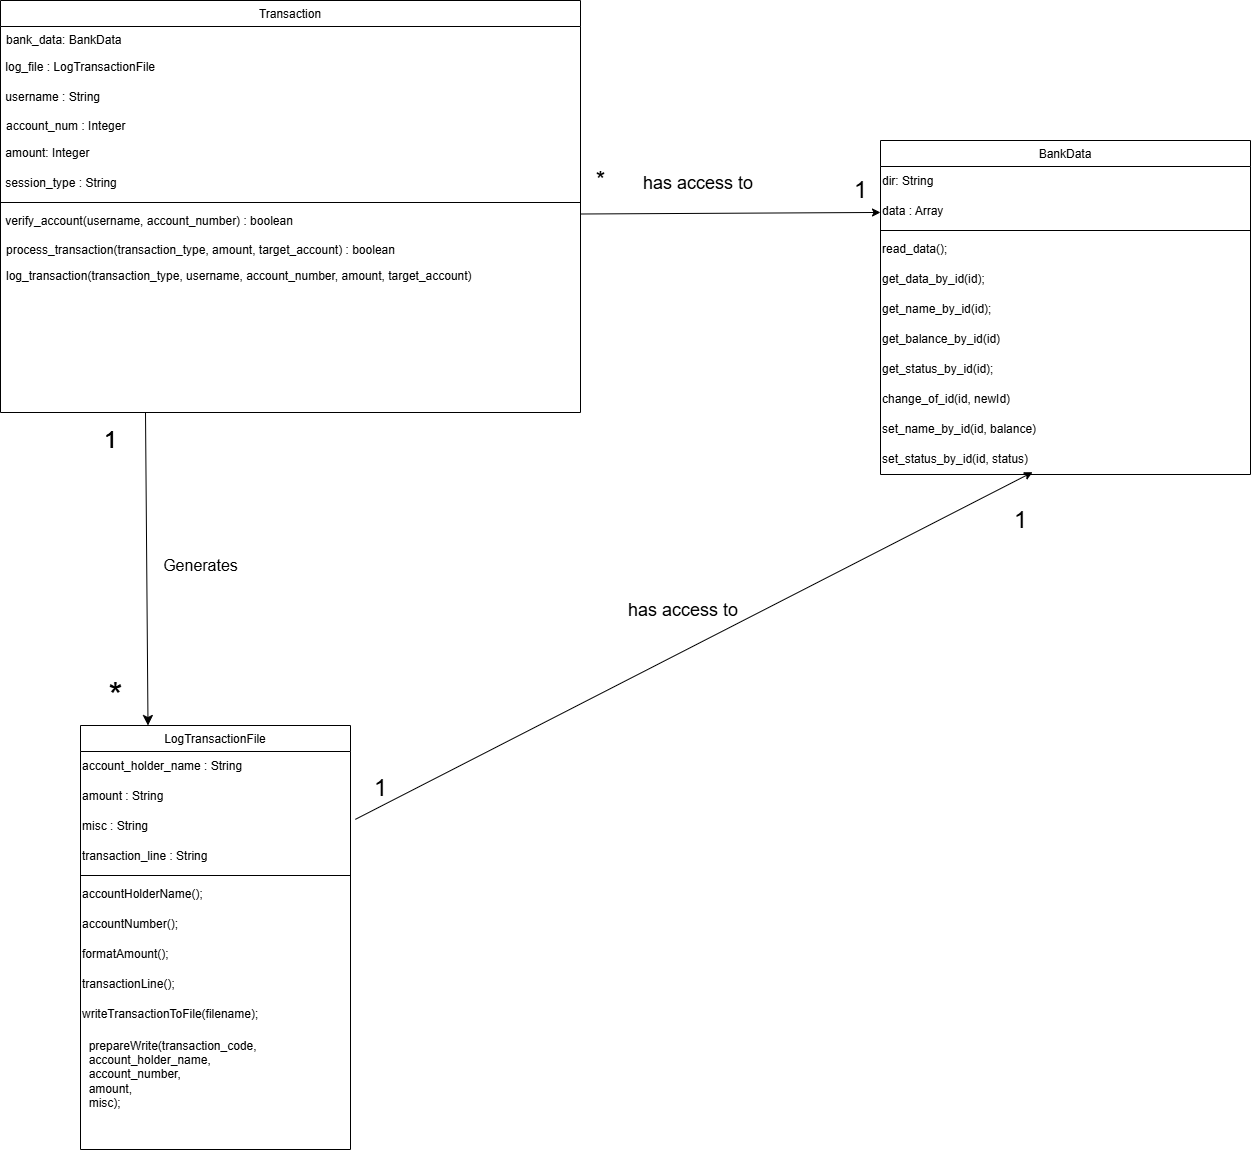

The diagram above was exported from draw.io. Its source (the exported page's mxGraphModel, read from the mxfile embedded in the PNG):
<mxGraphModel dx="2670" dy="746" grid="1" gridSize="10" guides="1" tooltips="1" connect="1" arrows="1" fold="1" page="1" pageScale="1" pageWidth="827" pageHeight="1169" math="0" shadow="0">
  <root>
    <mxCell id="WIyWlLk6GJQsqaUBKTNV-0" />
    <mxCell id="WIyWlLk6GJQsqaUBKTNV-1" parent="WIyWlLk6GJQsqaUBKTNV-0" />
    <mxCell id="flfFh6EbjdzhomTqPd-D-4" style="edgeStyle=none;curved=1;rounded=0;orthogonalLoop=1;jettySize=auto;html=1;exitX=0.25;exitY=1;exitDx=0;exitDy=0;entryX=0.25;entryY=0;entryDx=0;entryDy=0;fontSize=12;startSize=8;endSize=8;" parent="WIyWlLk6GJQsqaUBKTNV-1" source="zkfFHV4jXpPFQw0GAbJ--6" target="Zcnqf5xZ64e4aZjrftmc-6" edge="1">
      <mxGeometry relative="1" as="geometry" />
    </mxCell>
    <mxCell id="zkfFHV4jXpPFQw0GAbJ--6" value="Transaction" style="swimlane;fontStyle=0;align=center;verticalAlign=top;childLayout=stackLayout;horizontal=1;startSize=26;horizontalStack=0;resizeParent=1;resizeLast=0;collapsible=1;marginBottom=0;rounded=0;shadow=0;strokeWidth=1;" parent="WIyWlLk6GJQsqaUBKTNV-1" vertex="1">
      <mxGeometry x="-730" y="20" width="580" height="412" as="geometry">
        <mxRectangle x="130" y="380" width="160" height="26" as="alternateBounds" />
      </mxGeometry>
    </mxCell>
    <mxCell id="zkfFHV4jXpPFQw0GAbJ--7" value="bank_data: BankData" style="text;align=left;verticalAlign=top;spacingLeft=4;spacingRight=4;overflow=hidden;rotatable=0;points=[[0,0.5],[1,0.5]];portConstraint=eastwest;" parent="zkfFHV4jXpPFQw0GAbJ--6" vertex="1">
      <mxGeometry y="26" width="580" height="26" as="geometry" />
    </mxCell>
    <mxCell id="gaDT1MN8E1mfzejuvvbd-0" value="&amp;nbsp;log_file : LogTransactionFile" style="text;html=1;align=left;verticalAlign=middle;resizable=0;points=[];autosize=1;strokeColor=none;fillColor=none;" parent="zkfFHV4jXpPFQw0GAbJ--6" vertex="1">
      <mxGeometry y="52" width="580" height="30" as="geometry" />
    </mxCell>
    <mxCell id="gaDT1MN8E1mfzejuvvbd-1" value="&amp;nbsp;username : String" style="text;html=1;align=left;verticalAlign=middle;resizable=0;points=[];autosize=1;strokeColor=none;fillColor=none;" parent="zkfFHV4jXpPFQw0GAbJ--6" vertex="1">
      <mxGeometry y="82" width="580" height="30" as="geometry" />
    </mxCell>
    <mxCell id="zkfFHV4jXpPFQw0GAbJ--8" value="account_num : Integer" style="text;align=left;verticalAlign=top;spacingLeft=4;spacingRight=4;overflow=hidden;rotatable=0;points=[[0,0.5],[1,0.5]];portConstraint=eastwest;rounded=0;shadow=0;html=0;" parent="zkfFHV4jXpPFQw0GAbJ--6" vertex="1">
      <mxGeometry y="112" width="580" height="26" as="geometry" />
    </mxCell>
    <mxCell id="QmLOfoiciT5CvGFO87bm-4" value="&amp;nbsp;amount: Integer" style="text;html=1;align=left;verticalAlign=middle;resizable=0;points=[];autosize=1;strokeColor=none;fillColor=none;" parent="zkfFHV4jXpPFQw0GAbJ--6" vertex="1">
      <mxGeometry y="138" width="580" height="30" as="geometry" />
    </mxCell>
    <mxCell id="kpMdusMjmz4YOckqUWY2-2" value="&amp;nbsp;session_type : String" style="text;html=1;align=left;verticalAlign=middle;resizable=0;points=[];autosize=1;strokeColor=none;fillColor=none;" parent="zkfFHV4jXpPFQw0GAbJ--6" vertex="1">
      <mxGeometry y="168" width="580" height="30" as="geometry" />
    </mxCell>
    <mxCell id="zkfFHV4jXpPFQw0GAbJ--9" value="" style="line;html=1;strokeWidth=1;align=left;verticalAlign=middle;spacingTop=-1;spacingLeft=3;spacingRight=3;rotatable=0;labelPosition=right;points=[];portConstraint=eastwest;" parent="zkfFHV4jXpPFQw0GAbJ--6" vertex="1">
      <mxGeometry y="198" width="580" height="8" as="geometry" />
    </mxCell>
    <mxCell id="kpMdusMjmz4YOckqUWY2-1" value="&amp;nbsp;verify_account(username, account_number) : boolean" style="text;html=1;align=left;verticalAlign=middle;whiteSpace=wrap;rounded=0;" parent="zkfFHV4jXpPFQw0GAbJ--6" vertex="1">
      <mxGeometry y="206" width="580" height="30" as="geometry" />
    </mxCell>
    <mxCell id="zkfFHV4jXpPFQw0GAbJ--11" value="process_transaction(transaction_type, amount, target_account) : boolean" style="text;align=left;verticalAlign=top;spacingLeft=4;spacingRight=4;overflow=hidden;rotatable=0;points=[[0,0.5],[1,0.5]];portConstraint=eastwest;" parent="zkfFHV4jXpPFQw0GAbJ--6" vertex="1">
      <mxGeometry y="236" width="580" height="26" as="geometry" />
    </mxCell>
    <mxCell id="U6aa0CTbmKLaeZQ7G0Yt-1" value="log_transaction(transaction_type, username, account_number, amount, target_account)" style="text;align=left;verticalAlign=top;spacingLeft=4;spacingRight=4;overflow=hidden;rotatable=0;points=[[0,0.5],[1,0.5]];portConstraint=eastwest;" parent="zkfFHV4jXpPFQw0GAbJ--6" vertex="1">
      <mxGeometry y="262" width="580" height="26" as="geometry" />
    </mxCell>
    <mxCell id="Zcnqf5xZ64e4aZjrftmc-0" value="BankData" style="swimlane;fontStyle=0;align=center;verticalAlign=top;childLayout=stackLayout;horizontal=1;startSize=26;horizontalStack=0;resizeParent=1;resizeLast=0;collapsible=1;marginBottom=0;rounded=0;shadow=0;strokeWidth=1;" parent="WIyWlLk6GJQsqaUBKTNV-1" vertex="1">
      <mxGeometry x="150" y="160" width="370" height="334" as="geometry">
        <mxRectangle x="230" y="140" width="160" height="26" as="alternateBounds" />
      </mxGeometry>
    </mxCell>
    <mxCell id="C4StOyX0RUGts2suvCEY-3" value="dir: String" style="text;html=1;align=left;verticalAlign=middle;resizable=0;points=[];autosize=1;strokeColor=none;fillColor=none;" parent="Zcnqf5xZ64e4aZjrftmc-0" vertex="1">
      <mxGeometry y="26" width="370" height="30" as="geometry" />
    </mxCell>
    <mxCell id="JEQiRalMXwijKpt5Pwnc-0" value="data : Array" style="text;html=1;align=left;verticalAlign=middle;resizable=0;points=[];autosize=1;strokeColor=none;fillColor=none;" parent="Zcnqf5xZ64e4aZjrftmc-0" vertex="1">
      <mxGeometry y="56" width="370" height="30" as="geometry" />
    </mxCell>
    <mxCell id="Zcnqf5xZ64e4aZjrftmc-4" value="" style="line;html=1;strokeWidth=1;align=left;verticalAlign=middle;spacingTop=-1;spacingLeft=3;spacingRight=3;rotatable=0;labelPosition=right;points=[];portConstraint=eastwest;" parent="Zcnqf5xZ64e4aZjrftmc-0" vertex="1">
      <mxGeometry y="86" width="370" height="8" as="geometry" />
    </mxCell>
    <mxCell id="C4StOyX0RUGts2suvCEY-1" value="read_data();" style="text;html=1;align=left;verticalAlign=middle;resizable=0;points=[];autosize=1;strokeColor=none;fillColor=none;" parent="Zcnqf5xZ64e4aZjrftmc-0" vertex="1">
      <mxGeometry y="94" width="370" height="30" as="geometry" />
    </mxCell>
    <mxCell id="JEQiRalMXwijKpt5Pwnc-1" value="get_data_by_id(id);" style="text;html=1;align=left;verticalAlign=middle;resizable=0;points=[];autosize=1;strokeColor=none;fillColor=none;" parent="Zcnqf5xZ64e4aZjrftmc-0" vertex="1">
      <mxGeometry y="124" width="370" height="30" as="geometry" />
    </mxCell>
    <mxCell id="JEQiRalMXwijKpt5Pwnc-2" value="get_name_by_id(id);" style="text;html=1;align=left;verticalAlign=middle;resizable=0;points=[];autosize=1;strokeColor=none;fillColor=none;" parent="Zcnqf5xZ64e4aZjrftmc-0" vertex="1">
      <mxGeometry y="154" width="370" height="30" as="geometry" />
    </mxCell>
    <mxCell id="JEQiRalMXwijKpt5Pwnc-3" value="get_balance_by_id(id)" style="text;html=1;align=left;verticalAlign=middle;resizable=0;points=[];autosize=1;strokeColor=none;fillColor=none;" parent="Zcnqf5xZ64e4aZjrftmc-0" vertex="1">
      <mxGeometry y="184" width="370" height="30" as="geometry" />
    </mxCell>
    <mxCell id="JEQiRalMXwijKpt5Pwnc-4" value="get_status_by_id(id);" style="text;html=1;align=left;verticalAlign=middle;resizable=0;points=[];autosize=1;strokeColor=none;fillColor=none;" parent="Zcnqf5xZ64e4aZjrftmc-0" vertex="1">
      <mxGeometry y="214" width="370" height="30" as="geometry" />
    </mxCell>
    <mxCell id="JEQiRalMXwijKpt5Pwnc-5" value="change_of_id(id, newId)" style="text;html=1;align=left;verticalAlign=middle;resizable=0;points=[];autosize=1;strokeColor=none;fillColor=none;" parent="Zcnqf5xZ64e4aZjrftmc-0" vertex="1">
      <mxGeometry y="244" width="370" height="30" as="geometry" />
    </mxCell>
    <mxCell id="JEQiRalMXwijKpt5Pwnc-6" value="set_name_by_id(id, balance)" style="text;html=1;align=left;verticalAlign=middle;resizable=0;points=[];autosize=1;strokeColor=none;fillColor=none;" parent="Zcnqf5xZ64e4aZjrftmc-0" vertex="1">
      <mxGeometry y="274" width="370" height="30" as="geometry" />
    </mxCell>
    <mxCell id="JEQiRalMXwijKpt5Pwnc-7" value="set_status_by_id(id, status)" style="text;html=1;align=left;verticalAlign=middle;resizable=0;points=[];autosize=1;strokeColor=none;fillColor=none;" parent="Zcnqf5xZ64e4aZjrftmc-0" vertex="1">
      <mxGeometry y="304" width="370" height="30" as="geometry" />
    </mxCell>
    <mxCell id="Zcnqf5xZ64e4aZjrftmc-6" value="LogTransactionFile" style="swimlane;fontStyle=0;align=center;verticalAlign=top;childLayout=stackLayout;horizontal=1;startSize=26;horizontalStack=0;resizeParent=1;resizeLast=0;collapsible=1;marginBottom=0;rounded=0;shadow=0;strokeWidth=1;" parent="WIyWlLk6GJQsqaUBKTNV-1" vertex="1">
      <mxGeometry x="-650" y="745" width="270" height="424" as="geometry">
        <mxRectangle x="230" y="140" width="160" height="26" as="alternateBounds" />
      </mxGeometry>
    </mxCell>
    <mxCell id="C4StOyX0RUGts2suvCEY-5" value="account_holder_name : String" style="text;html=1;align=left;verticalAlign=middle;resizable=0;points=[];autosize=1;strokeColor=none;fillColor=none;" parent="Zcnqf5xZ64e4aZjrftmc-6" vertex="1">
      <mxGeometry y="26" width="270" height="30" as="geometry" />
    </mxCell>
    <mxCell id="HKYOshQFu4gMhx71udY_-1" value="amount : String" style="text;html=1;align=left;verticalAlign=middle;resizable=0;points=[];autosize=1;strokeColor=none;fillColor=none;" parent="Zcnqf5xZ64e4aZjrftmc-6" vertex="1">
      <mxGeometry y="56" width="270" height="30" as="geometry" />
    </mxCell>
    <mxCell id="HKYOshQFu4gMhx71udY_-2" value="misc : String" style="text;html=1;align=left;verticalAlign=middle;resizable=0;points=[];autosize=1;strokeColor=none;fillColor=none;" parent="Zcnqf5xZ64e4aZjrftmc-6" vertex="1">
      <mxGeometry y="86" width="270" height="30" as="geometry" />
    </mxCell>
    <mxCell id="HKYOshQFu4gMhx71udY_-4" value="transaction_line : String" style="text;html=1;align=left;verticalAlign=middle;resizable=0;points=[];autosize=1;strokeColor=none;fillColor=none;" parent="Zcnqf5xZ64e4aZjrftmc-6" vertex="1">
      <mxGeometry y="116" width="270" height="30" as="geometry" />
    </mxCell>
    <mxCell id="Zcnqf5xZ64e4aZjrftmc-10" value="" style="line;html=1;strokeWidth=1;align=left;verticalAlign=middle;spacingTop=-1;spacingLeft=3;spacingRight=3;rotatable=0;labelPosition=right;points=[];portConstraint=eastwest;" parent="Zcnqf5xZ64e4aZjrftmc-6" vertex="1">
      <mxGeometry y="146" width="270" height="8" as="geometry" />
    </mxCell>
    <mxCell id="C4StOyX0RUGts2suvCEY-6" value="accountHolderName();" style="text;html=1;align=left;verticalAlign=middle;resizable=0;points=[];autosize=1;strokeColor=none;fillColor=none;" parent="Zcnqf5xZ64e4aZjrftmc-6" vertex="1">
      <mxGeometry y="154" width="270" height="30" as="geometry" />
    </mxCell>
    <mxCell id="HcugrLv2AX0H3k-9HvHR-0" value="accountNumber();" style="text;html=1;align=left;verticalAlign=middle;resizable=0;points=[];autosize=1;strokeColor=none;fillColor=none;" parent="Zcnqf5xZ64e4aZjrftmc-6" vertex="1">
      <mxGeometry y="184" width="270" height="30" as="geometry" />
    </mxCell>
    <mxCell id="HKYOshQFu4gMhx71udY_-6" value="formatAmount();" style="text;html=1;align=left;verticalAlign=middle;resizable=0;points=[];autosize=1;strokeColor=none;fillColor=none;" parent="Zcnqf5xZ64e4aZjrftmc-6" vertex="1">
      <mxGeometry y="214" width="270" height="30" as="geometry" />
    </mxCell>
    <mxCell id="HKYOshQFu4gMhx71udY_-7" value="transactionLine();" style="text;html=1;align=left;verticalAlign=middle;resizable=0;points=[];autosize=1;strokeColor=none;fillColor=none;" parent="Zcnqf5xZ64e4aZjrftmc-6" vertex="1">
      <mxGeometry y="244" width="270" height="30" as="geometry" />
    </mxCell>
    <mxCell id="HKYOshQFu4gMhx71udY_-8" value="writeTransactionToFile(filename);" style="text;html=1;align=left;verticalAlign=middle;resizable=0;points=[];autosize=1;strokeColor=none;fillColor=none;" parent="Zcnqf5xZ64e4aZjrftmc-6" vertex="1">
      <mxGeometry y="274" width="270" height="30" as="geometry" />
    </mxCell>
    <mxCell id="HKYOshQFu4gMhx71udY_-10" value="&amp;nbsp; prepareWrite(transaction_code,&lt;div&gt;&lt;span style=&quot;background-color: transparent; color: light-dark(rgb(0, 0, 0), rgb(255, 255, 255));&quot;&gt;&amp;nbsp; account_holder_name,&lt;/span&gt;&lt;div&gt;&lt;span style=&quot;background-color: transparent; color: light-dark(rgb(0, 0, 0), rgb(255, 255, 255));&quot;&gt;&amp;nbsp; account_number,&amp;nbsp;&lt;/span&gt;&lt;/div&gt;&lt;div&gt;&lt;span style=&quot;background-color: transparent; color: light-dark(rgb(0, 0, 0), rgb(255, 255, 255));&quot;&gt;&amp;nbsp; amount,&lt;/span&gt;&lt;/div&gt;&lt;div&gt;&lt;span style=&quot;background-color: transparent; color: light-dark(rgb(0, 0, 0), rgb(255, 255, 255));&quot;&gt;&amp;nbsp; misc&lt;/span&gt;&lt;span style=&quot;background-color: transparent; color: light-dark(rgb(0, 0, 0), rgb(255, 255, 255));&quot;&gt;);&lt;/span&gt;&lt;/div&gt;&lt;/div&gt;" style="text;html=1;align=left;verticalAlign=middle;resizable=0;points=[];autosize=1;strokeColor=none;fillColor=none;" parent="Zcnqf5xZ64e4aZjrftmc-6" vertex="1">
      <mxGeometry y="304" width="270" height="90" as="geometry" />
    </mxCell>
    <mxCell id="QmLOfoiciT5CvGFO87bm-1" value="&lt;font style=&quot;font-size: 24px;&quot;&gt;1&lt;/font&gt;" style="text;html=1;align=center;verticalAlign=middle;resizable=0;points=[];autosize=1;strokeColor=none;fillColor=none;fontSize=16;" parent="WIyWlLk6GJQsqaUBKTNV-1" vertex="1">
      <mxGeometry x="-640" y="440" width="40" height="40" as="geometry" />
    </mxCell>
    <mxCell id="QmLOfoiciT5CvGFO87bm-2" value="&lt;font style=&quot;font-size: 36px;&quot;&gt;*&lt;/font&gt;" style="text;html=1;align=center;verticalAlign=middle;resizable=0;points=[];autosize=1;strokeColor=none;fillColor=none;fontSize=16;" parent="WIyWlLk6GJQsqaUBKTNV-1" vertex="1">
      <mxGeometry x="-635" y="685" width="40" height="60" as="geometry" />
    </mxCell>
    <mxCell id="flfFh6EbjdzhomTqPd-D-5" value="Generates" style="text;html=1;align=center;verticalAlign=middle;resizable=0;points=[];autosize=1;strokeColor=none;fillColor=none;fontSize=16;" parent="WIyWlLk6GJQsqaUBKTNV-1" vertex="1">
      <mxGeometry x="-580" y="570" width="100" height="30" as="geometry" />
    </mxCell>
    <mxCell id="LbELBnX5AZYOe_zgEPSR-2" value="" style="endArrow=classic;html=1;rounded=0;exitX=1;exitY=0.25;exitDx=0;exitDy=0;" edge="1" parent="WIyWlLk6GJQsqaUBKTNV-1" source="kpMdusMjmz4YOckqUWY2-1" target="JEQiRalMXwijKpt5Pwnc-0">
      <mxGeometry width="50" height="50" relative="1" as="geometry">
        <mxPoint x="220" y="530" as="sourcePoint" />
        <mxPoint x="270" y="480" as="targetPoint" />
      </mxGeometry>
    </mxCell>
    <mxCell id="LbELBnX5AZYOe_zgEPSR-3" value="&lt;font style=&quot;font-size: 24px;&quot;&gt;1&lt;/font&gt;" style="text;html=1;align=center;verticalAlign=middle;resizable=0;points=[];autosize=1;strokeColor=none;fillColor=none;fontSize=16;" vertex="1" parent="WIyWlLk6GJQsqaUBKTNV-1">
      <mxGeometry x="-640" y="440" width="40" height="40" as="geometry" />
    </mxCell>
    <mxCell id="LbELBnX5AZYOe_zgEPSR-4" value="&lt;font style=&quot;font-size: 24px;&quot;&gt;*&lt;/font&gt;" style="text;html=1;align=center;verticalAlign=middle;resizable=0;points=[];autosize=1;strokeColor=none;fillColor=none;fontSize=16;" vertex="1" parent="WIyWlLk6GJQsqaUBKTNV-1">
      <mxGeometry x="-145" y="180" width="30" height="40" as="geometry" />
    </mxCell>
    <mxCell id="LbELBnX5AZYOe_zgEPSR-5" value="&lt;font style=&quot;font-size: 24px;&quot;&gt;1&lt;/font&gt;" style="text;html=1;align=center;verticalAlign=middle;resizable=0;points=[];autosize=1;strokeColor=none;fillColor=none;fontSize=16;" vertex="1" parent="WIyWlLk6GJQsqaUBKTNV-1">
      <mxGeometry x="110" y="190" width="40" height="40" as="geometry" />
    </mxCell>
    <mxCell id="LbELBnX5AZYOe_zgEPSR-6" value="&lt;font style=&quot;font-size: 18px;&quot;&gt;has access to&amp;nbsp;&lt;/font&gt;" style="text;html=1;align=center;verticalAlign=middle;resizable=0;points=[];autosize=1;strokeColor=none;fillColor=none;" vertex="1" parent="WIyWlLk6GJQsqaUBKTNV-1">
      <mxGeometry x="-100" y="183" width="140" height="40" as="geometry" />
    </mxCell>
    <mxCell id="LbELBnX5AZYOe_zgEPSR-7" value="" style="endArrow=classic;html=1;rounded=0;exitX=1.018;exitY=0.262;exitDx=0;exitDy=0;exitPerimeter=0;entryX=0.411;entryY=0.924;entryDx=0;entryDy=0;entryPerimeter=0;" edge="1" parent="WIyWlLk6GJQsqaUBKTNV-1" source="HKYOshQFu4gMhx71udY_-2" target="JEQiRalMXwijKpt5Pwnc-7">
      <mxGeometry width="50" height="50" relative="1" as="geometry">
        <mxPoint x="210" y="700" as="sourcePoint" />
        <mxPoint x="350" y="500" as="targetPoint" />
      </mxGeometry>
    </mxCell>
    <mxCell id="LbELBnX5AZYOe_zgEPSR-8" value="&lt;font style=&quot;font-size: 18px;&quot;&gt;has access to&amp;nbsp;&lt;/font&gt;" style="text;html=1;align=center;verticalAlign=middle;resizable=0;points=[];autosize=1;strokeColor=none;fillColor=none;" vertex="1" parent="WIyWlLk6GJQsqaUBKTNV-1">
      <mxGeometry x="-115" y="610" width="140" height="40" as="geometry" />
    </mxCell>
    <mxCell id="LbELBnX5AZYOe_zgEPSR-10" value="&lt;font style=&quot;font-size: 24px;&quot;&gt;1&lt;/font&gt;" style="text;html=1;align=center;verticalAlign=middle;resizable=0;points=[];autosize=1;strokeColor=none;fillColor=none;fontSize=16;" vertex="1" parent="WIyWlLk6GJQsqaUBKTNV-1">
      <mxGeometry x="-370" y="788" width="40" height="40" as="geometry" />
    </mxCell>
    <mxCell id="LbELBnX5AZYOe_zgEPSR-11" value="&lt;font style=&quot;font-size: 24px;&quot;&gt;1&lt;/font&gt;" style="text;html=1;align=center;verticalAlign=middle;resizable=0;points=[];autosize=1;strokeColor=none;fillColor=none;fontSize=16;" vertex="1" parent="WIyWlLk6GJQsqaUBKTNV-1">
      <mxGeometry x="270" y="520" width="40" height="40" as="geometry" />
    </mxCell>
  </root>
</mxGraphModel>